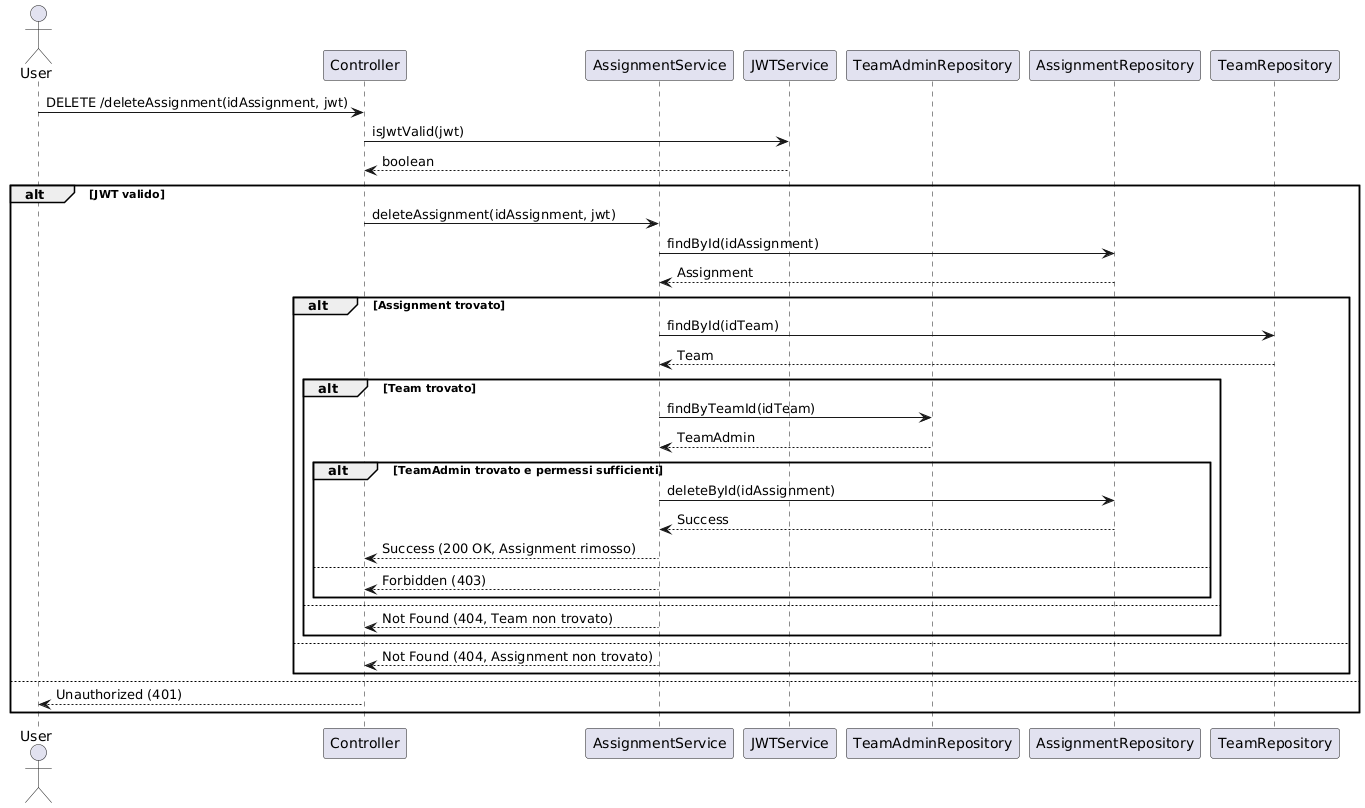

The diagram above was rendered by PlantUML. Its source (embedded in the PNG):
@startuml
actor User
participant "Controller" as Controller
participant "AssignmentService" as AssignmentService
participant "JWTService" as JWTService
participant "TeamAdminRepository" as TeamAdminRepo
participant "AssignmentRepository" as AssignmentRepo
participant "TeamRepository" as TeamRepo

User -> Controller : DELETE /deleteAssignment(idAssignment, jwt)
Controller -> JWTService : isJwtValid(jwt)
JWTService --> Controller : boolean

alt JWT valido
    Controller -> AssignmentService : deleteAssignment(idAssignment, jwt)
    AssignmentService -> AssignmentRepo : findById(idAssignment)
    AssignmentRepo --> AssignmentService : Assignment

    alt Assignment trovato
        AssignmentService -> TeamRepo : findById(idTeam)
        TeamRepo --> AssignmentService : Team

        alt Team trovato
            AssignmentService -> TeamAdminRepo : findByTeamId(idTeam)
            TeamAdminRepo --> AssignmentService : TeamAdmin

            alt TeamAdmin trovato e permessi sufficienti
                AssignmentService -> AssignmentRepo : deleteById(idAssignment)
                AssignmentRepo --> AssignmentService : Success

                AssignmentService --> Controller : Success (200 OK, Assignment rimosso)
            else
                AssignmentService --> Controller : Forbidden (403)
            end
        else
            AssignmentService --> Controller : Not Found (404, Team non trovato)
        end
    else
        AssignmentService --> Controller : Not Found (404, Assignment non trovato)
    end
else
    Controller --> User : Unauthorized (401)
end
@enduml